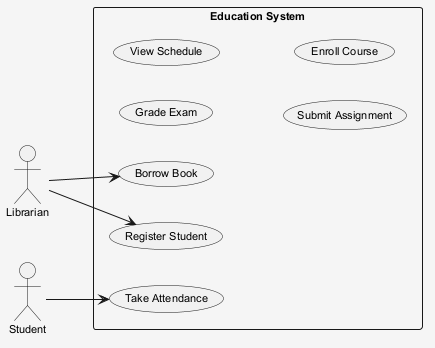

The diagram above was rendered by PlantUML. Its source (embedded in the PNG):
@startuml
skinparam shadowing false
skinparam backgroundColor #F5F5F5
skinparam defaultFontSize 11
left to right direction
actor "Librarian" as Librarian
actor "Student" as Student
rectangle "Education System" {
  usecase "Grade Exam" as UC_GradeExam
  usecase "Borrow Book" as UC_BorrowBook
  usecase "Register Student" as UC_RegisterStudent
  usecase "View Schedule" as UC_ViewSchedule
  usecase "Submit Assignment" as UC_SubmitAssignment
  usecase "Take Attendance" as UC_TakeAttendance
  usecase "Enroll Course" as UC_EnrollCourse
}
Librarian --> UC_RegisterStudent
Librarian --> UC_BorrowBook
Student --> UC_TakeAttendance
@enduml